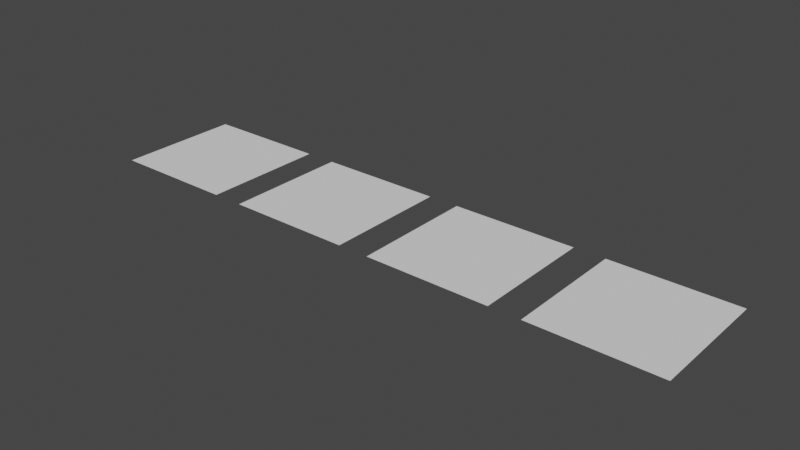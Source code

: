 # Source: roompallete.blend  (saved by Blender 3.3.6; exported with 4.5.12 LTS)
import bpy
from mathutils import Matrix  # noqa: F401  (used for matrix-valued properties, if any)

bpy.ops.wm.read_factory_settings(use_empty=True)
scene = bpy.context.scene
scene.name = 'Scene'

# ---- collections
col_collection = bpy.data.collections.new('Collection'); scene.collection.children.link(col_collection)

# ---- world
world_world = bpy.data.worlds.new('World'); scene.world = world_world
world_world.use_nodes = True; world_world.node_tree.nodes.clear()
_N = world_world.node_tree.nodes; _L = world_world.node_tree.links
n0 = _N.new('ShaderNodeOutputWorld'); n0.name = 'World Output'; n0.location = (300, 300)
n1 = _N.new('ShaderNodeBackground'); n1.name = 'Background'; n1.location = (10, 300)
n1.inputs[0].default_value = (0.05088, 0.05088, 0.05088, 1.0)
_L.new(n1.outputs[0], n0.inputs[0])
n0.is_active_output = True
world_world.color = (0.05088, 0.05088, 0.05088)
world_world.use_sun_shadow = False
world_world.sun_shadow_jitter_overblur = 0.0

# ---- meshes
me_plane = bpy.data.meshes.new('Plane')
me_plane.from_pydata([(-1.0, -1.0, 0.0), (1.0, -1.0, 0.0), (-1.0, 1.0, 0.0), (1.0, 1.0, 0.0)], [], [(0, 1, 3, 2)])
_uv = me_plane.uv_layers.new(name='UVMap')
_uv.uv.foreach_set('vector', [0.0, 0.0, 1.0, 0.0, 1.0, 1.0, 0.0, 1.0])
me_plane.update()
me_plane_002 = bpy.data.meshes.new('Plane.002')
me_plane_002.from_pydata([(-1.0, -1.0, 0.0), (1.0, -1.0, 0.0), (-1.0, 1.0, 0.0), (1.0, 1.0, 0.0)], [], [(0, 1, 3, 2)])
_uv = me_plane_002.uv_layers.new(name='UVMap')
_uv.uv.foreach_set('vector', [0.0, 0.0, 1.0, 0.0, 1.0, 1.0, 0.0, 1.0])
me_plane_002.update()
me_plane_003 = bpy.data.meshes.new('Plane.003')
me_plane_003.from_pydata([(-1.0, -1.0, 0.0), (1.0, -1.0, 0.0), (-1.0, 1.0, 0.0), (1.0, 1.0, 0.0)], [], [(0, 1, 3, 2)])
_uv = me_plane_003.uv_layers.new(name='UVMap')
_uv.uv.foreach_set('vector', [0.0, 0.0, 1.0, 0.0, 1.0, 1.0, 0.0, 1.0])
me_plane_003.update()
me_plane_004 = bpy.data.meshes.new('Plane.004')
me_plane_004.from_pydata([(-1.0, -1.0, 0.0), (1.0, -1.0, 0.0), (-1.0, 1.0, 0.0), (1.0, 1.0, 0.0)], [], [(0, 1, 3, 2)])
_uv = me_plane_004.uv_layers.new(name='UVMap')
_uv.uv.foreach_set('vector', [0.0, 0.0, 1.0, 0.0, 1.0, 1.0, 0.0, 1.0])
me_plane_004.update()

# ---- objects
ob_plane = bpy.data.objects.new('Plane', me_plane)
ob_plane_001 = bpy.data.objects.new('Plane.001', me_plane_002)
ob_plane_002 = bpy.data.objects.new('Plane.002', me_plane_003)
ob_plane_003 = bpy.data.objects.new('Plane.003', me_plane_004)

# ---- transforms, parenting, visibility, modifiers, constraints
ob_plane.location = (0.0, 0.0, 0.0)
ob_plane.scale = (2.0, 2.0, 2.0)
ob_plane_001.location = (5.0, 0.0, 0.0)
ob_plane_001.scale = (2.0, 2.0, 2.0)
ob_plane_002.location = (10.0, 0.0, 0.0)
ob_plane_002.scale = (2.0, 2.0, 2.0)
ob_plane_003.location = (15.0, 0.0, 0.0)
ob_plane_003.scale = (2.0, 2.0, 2.0)

# ---- collection membership
col_collection.objects.link(ob_plane)
col_collection.objects.link(ob_plane_001)
col_collection.objects.link(ob_plane_002)
col_collection.objects.link(ob_plane_003)

# ---- scene / render settings (as saved in the file)
scene.frame_start = 1; scene.frame_end = 250; scene.frame_set(1)
scene.render.engine = 'BLENDER_EEVEE_NEXT'
scene.cycles.sampling_pattern = 'TABULATED_SOBOL'
scene.cycles.use_light_tree = False
scene.view_settings.view_transform = 'Filmic'
bpy.context.view_layer.update()

# ---- added for rendering (the .blend has no active camera and no usable light): camera, sun
cam_auto = bpy.data.cameras.new('AutoCamera')
cam_auto.lens = 50.0
cam_auto.sensor_width = 36.0
cam_auto.clip_end = 1000.0
ob_auto_camera = bpy.data.objects.new('AutoCamera', cam_auto)
scene.collection.objects.link(ob_auto_camera)
ob_auto_camera.location = (25.4646, -21.5575, 14.3717)
ob_auto_camera.rotation_euler = (1.09748, -7.21219e-08, 0.694738)
scene.camera = ob_auto_camera
light_auto_sun = bpy.data.lights.new('AutoSun', 'SUN')
light_auto_sun.energy = 3.0
light_auto_sun.angle = 0.0523599
ob_auto_sun = bpy.data.objects.new('AutoSun', light_auto_sun)
scene.collection.objects.link(ob_auto_sun)
ob_auto_sun.rotation_euler = (0.872665, 0.174533, 0.523599)
bpy.context.view_layer.update()
